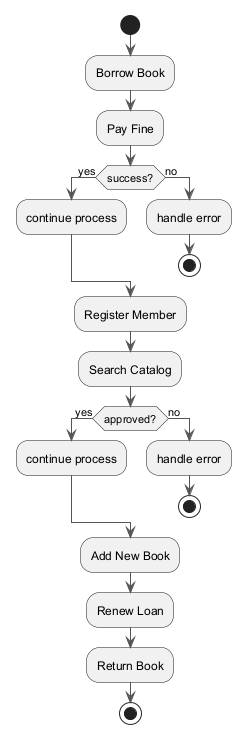

The diagram above was rendered by PlantUML. Its source (embedded in the PNG):
@startuml
skinparam monochrome true
skinparam ArrowColor #555555
start
:Borrow Book;
:Pay Fine;
if (success?) then (yes)
:continue process;
else (no)
:handle error;
stop
endif
:Register Member;
:Search Catalog;
if (approved?) then (yes)
:continue process;
else (no)
:handle error;
stop
endif
:Add New Book;
:Renew Loan;
:Return Book;
stop
@enduml